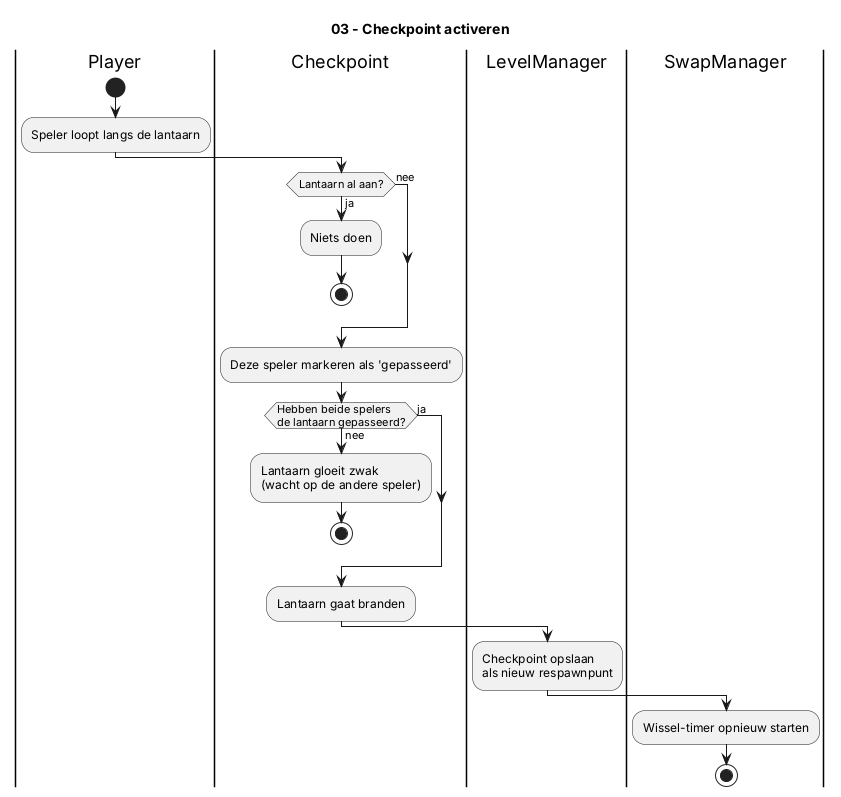

The diagram above was rendered by PlantUML. Its source (embedded in the PNG):
@startuml 03_checkpoint
title 03 - Checkpoint activeren

|Player|
start
:Speler loopt langs de lantaarn;
|Checkpoint|
if (Lantaarn al aan?) then (ja)
  :Niets doen;
  stop
else (nee)
endif
:Deze speler markeren als 'gepasseerd';
if (Hebben beide spelers\nde lantaarn gepasseerd?) then (nee)
  :Lantaarn gloeit zwak\n(wacht op de andere speler);
  stop
else (ja)
endif
:Lantaarn gaat branden;
|LevelManager|
:Checkpoint opslaan\nals nieuw respawnpunt;
|SwapManager|
:Wissel-timer opnieuw starten;
stop
@enduml